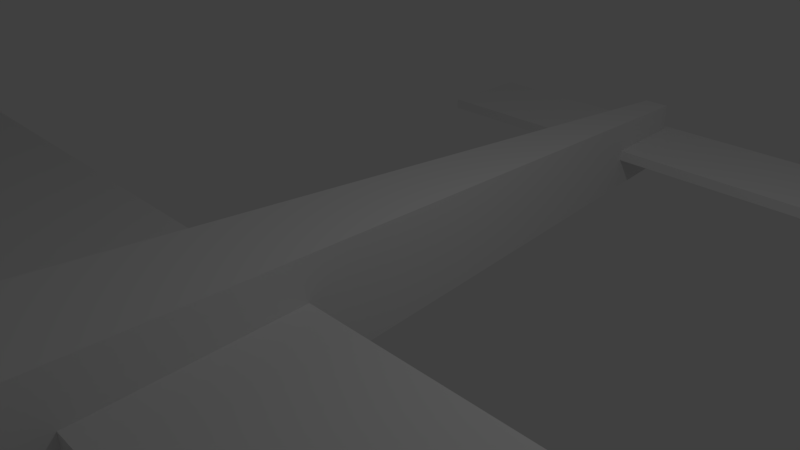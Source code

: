 # Source: PlaceHolderPlane.blend  (saved by Blender 2.79.0; exported with 4.5.12 LTS)
import bpy
from mathutils import Matrix  # noqa: F401  (used for matrix-valued properties, if any)

bpy.ops.wm.read_factory_settings(use_empty=True)
scene = bpy.context.scene
scene.name = 'Scene'

# ---- collections
col_collection_1 = bpy.data.collections.new('Collection 1'); scene.collection.children.link(col_collection_1)

# ---- materials (node trees are filled in below, after node groups)
mat_material = bpy.data.materials.new('Material')
mat_material.alpha_threshold = 0.0
mat_material.use_transparent_shadow = False
mat_material.roughness = 0.5
mat_material.line_color = (0.0, 0.0, 0.0, 1.0)

# ---- material node trees

# ---- world
world_world = bpy.data.worlds.new('World'); scene.world = world_world
world_world.color = (0.05088, 0.05088, 0.05088)
world_world.use_sun_shadow = False
world_world.sun_shadow_jitter_overblur = 0.0
world_world.cycles.sampling_method = 'MANUAL'

# ---- cameras
cam_camera = bpy.data.cameras.new('Camera')
cam_camera.clip_end = 100.0
cam_camera.lens = 35.0
cam_camera.sensor_width = 32.0
cam_camera.sensor_height = 18.0
cam_camera.ortho_scale = 7.314
cam_camera.dof.focus_distance = 0.0
cam_camera.dof.aperture_fstop = 128.0

# ---- lights
light_lamp = bpy.data.lights.new('Lamp', 'POINT')
light_lamp.transmission_factor = 0.0
light_lamp.cutoff_distance = 30.0
light_lamp.energy = 100.0
light_lamp.shadow_buffer_clip_start = 1.001
light_lamp.shadow_soft_size = 0.1
light_lamp.shadow_maximum_resolution = 0.006
light_lamp.use_absolute_resolution = True

# ---- meshes
me_cube = bpy.data.meshes.new('Cube')
me_cube.from_pydata([(0.2, 1.0, -0.5), (1.0, -1.0, -1.0), (-1.0, -1.0, -1.0), (-0.2, 1.0, -0.5), (0.2, 1.0, 0.5), (1.0, -1.0, 1.0), (-1.0, -1.0, 1.0), (-0.2, 1.0, 0.5), (-8.4, -0.6787, 0.2), (-8.4, -0.6787, -0.2), (-8.4, -0.2262, 0.2), (-8.4, -0.2262, -0.2), (8.4, -0.6787, 0.2), (8.4, -0.6787, -0.2), (8.4, -0.2262, 0.2), (8.4, -0.2262, -0.2), (-3.36, 0.7873, 0.08), (-3.36, 0.7873, -0.08), (-3.36, 1.023, 0.08), (-3.36, 1.023, -0.08), (3.36, 0.7873, 0.08), (3.36, 0.7873, -0.08), (3.36, 1.023, 0.08), (3.36, 1.023, -0.08)], [], [(0, 1, 2, 3), (4, 7, 6, 5), (0, 4, 5, 1), (1, 5, 6, 2), (2, 6, 7, 3), (4, 0, 3, 7), (8, 9, 11, 10), (10, 11, 15, 14), (14, 15, 13, 12), (12, 13, 9, 8), (10, 14, 12, 8), (15, 11, 9, 13), (16, 17, 19, 18), (18, 19, 23, 22), (22, 23, 21, 20), (20, 21, 17, 16), (18, 22, 20, 16), (23, 19, 17, 21)])
me_cube.materials.append(mat_material)
me_cube.use_remesh_preserve_volume = False
me_cube.use_remesh_preserve_attributes = False
me_cube.use_mirror_vertex_groups = False
me_cube.update()

# ---- objects
ob_lamp = bpy.data.objects.new('Lamp', light_lamp)
ob_camera = bpy.data.objects.new('Camera', cam_camera)
ob_plane = bpy.data.objects.new('Plane', me_cube)

# ---- transforms, parenting, visibility, modifiers, constraints
ob_lamp.location = (4.076, 1.005, 5.904)
ob_lamp.rotation_euler = (0.6503, 0.05522, 1.866)
ob_lamp.lock_rotations_4d = False
ob_lamp.empty_display_type = 'ARROWS'
ob_lamp.color = (0.0, 0.0, 0.0, 0.0)
ob_lamp.lineart.crease_threshold = 0.0
ob_camera.location = (7.481, -6.508, 5.344)
ob_camera.rotation_euler = (1.109, 0.0, 0.8149)
ob_camera.lock_rotations_4d = False
ob_camera.empty_display_type = 'ARROWS'
ob_camera.color = (0.0, 0.0, 0.0, 0.0)
ob_camera.display_type = 'WIRE'
ob_camera.lineart.crease_threshold = 0.0
ob_plane.location = (0.0, 0.0, 0.0)
ob_plane.scale = (1.0, 6.63, 1.0)
ob_plane.lock_rotations_4d = False
ob_plane.empty_display_type = 'ARROWS'
ob_plane.lineart.crease_threshold = 0.0

# ---- collection membership
col_collection_1.objects.link(ob_lamp)
col_collection_1.objects.link(ob_camera)
col_collection_1.objects.link(ob_plane)

# ---- scene / render settings (as saved in the file)
scene.camera = ob_camera
scene.frame_start = 1; scene.frame_end = 250; scene.frame_set(1)
scene.render.engine = 'BLENDER_EEVEE_NEXT'
scene.render.resolution_percentage = 50
scene.render.dither_intensity = 0.0
scene.cycles.use_denoising = False
scene.cycles.samples = 128
scene.cycles.sampling_pattern = 'TABULATED_SOBOL'
scene.cycles.use_adaptive_sampling = False
scene.cycles.use_light_tree = False
scene.cycles.blur_glossy = 0.0
scene.cycles.sample_clamp_indirect = 0.0
scene.view_settings.view_transform = 'Standard'
bpy.context.view_layer.update()
